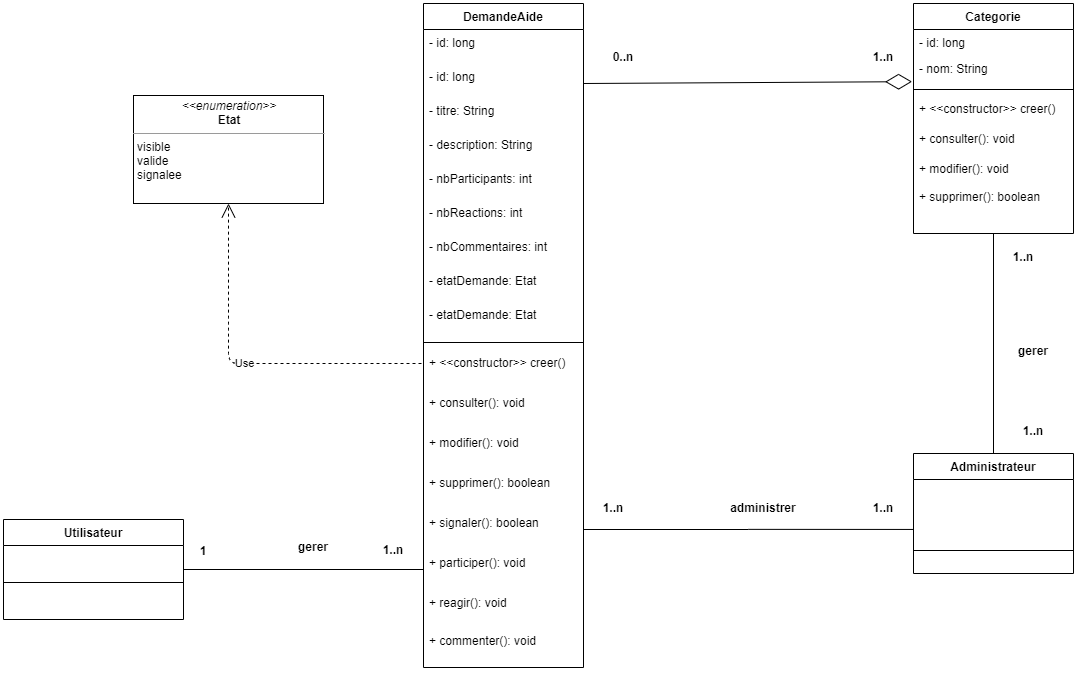

The diagram above was exported from draw.io. Its source (the exported page's mxGraphModel, read from the mxfile embedded in the PNG):
<mxGraphModel dx="2160" dy="619" grid="1" gridSize="10" guides="1" tooltips="1" connect="1" arrows="1" fold="1" page="1" pageScale="1" pageWidth="827" pageHeight="1169" math="0" shadow="0">
  <root>
    <mxCell id="0" />
    <mxCell id="1" parent="0" />
    <mxCell id="yiki1fxbXEHk0Y9cuVrt-13" value="Categorie&#10;" style="swimlane;fontStyle=1;align=center;verticalAlign=top;childLayout=stackLayout;horizontal=1;startSize=26;horizontalStack=0;resizeParent=1;resizeParentMax=0;resizeLast=0;collapsible=1;marginBottom=0;" parent="1" vertex="1">
      <mxGeometry x="600" y="80" width="160" height="230" as="geometry" />
    </mxCell>
    <mxCell id="yiki1fxbXEHk0Y9cuVrt-14" value="- id: long" style="text;strokeColor=none;fillColor=none;align=left;verticalAlign=top;spacingLeft=4;spacingRight=4;overflow=hidden;rotatable=0;points=[[0,0.5],[1,0.5]];portConstraint=eastwest;" parent="yiki1fxbXEHk0Y9cuVrt-13" vertex="1">
      <mxGeometry y="26" width="160" height="26" as="geometry" />
    </mxCell>
    <mxCell id="yiki1fxbXEHk0Y9cuVrt-33" value="- nom: String" style="text;strokeColor=none;fillColor=none;align=left;verticalAlign=top;spacingLeft=4;spacingRight=4;overflow=hidden;rotatable=0;points=[[0,0.5],[1,0.5]];portConstraint=eastwest;" parent="yiki1fxbXEHk0Y9cuVrt-13" vertex="1">
      <mxGeometry y="52" width="160" height="178" as="geometry" />
    </mxCell>
    <mxCell id="HAL83nfFhUHnSn3XfO_1-25" style="edgeStyle=orthogonalEdgeStyle;rounded=0;orthogonalLoop=1;jettySize=auto;html=1;exitX=1;exitY=0.5;exitDx=0;exitDy=0;endArrow=none;endFill=0;" edge="1" parent="1" source="yiki1fxbXEHk0Y9cuVrt-1" target="HAL83nfFhUHnSn3XfO_1-17">
      <mxGeometry relative="1" as="geometry" />
    </mxCell>
    <mxCell id="yiki1fxbXEHk0Y9cuVrt-1" value="Utilisateur" style="swimlane;fontStyle=1;align=center;verticalAlign=top;childLayout=stackLayout;horizontal=1;startSize=26;horizontalStack=0;resizeParent=1;resizeParentMax=0;resizeLast=0;collapsible=1;marginBottom=0;" parent="1" vertex="1">
      <mxGeometry x="-310" y="596" width="180" height="100" as="geometry" />
    </mxCell>
    <mxCell id="yiki1fxbXEHk0Y9cuVrt-3" value="" style="line;strokeWidth=1;fillColor=none;align=left;verticalAlign=middle;spacingTop=-1;spacingLeft=3;spacingRight=3;rotatable=0;labelPosition=right;points=[];portConstraint=eastwest;" parent="yiki1fxbXEHk0Y9cuVrt-1" vertex="1">
      <mxGeometry y="26" width="180" height="74" as="geometry" />
    </mxCell>
    <mxCell id="yiki1fxbXEHk0Y9cuVrt-38" style="edgeStyle=none;rounded=0;orthogonalLoop=1;jettySize=auto;html=1;endArrow=none;endFill=0;" parent="1" source="yiki1fxbXEHk0Y9cuVrt-5" target="yiki1fxbXEHk0Y9cuVrt-33" edge="1">
      <mxGeometry relative="1" as="geometry" />
    </mxCell>
    <mxCell id="yiki1fxbXEHk0Y9cuVrt-5" value="Administrateur" style="swimlane;fontStyle=1;align=center;verticalAlign=top;childLayout=stackLayout;horizontal=1;startSize=26;horizontalStack=0;resizeParent=1;resizeParentMax=0;resizeLast=0;collapsible=1;marginBottom=0;" parent="1" vertex="1">
      <mxGeometry x="600" y="530" width="160" height="120" as="geometry" />
    </mxCell>
    <mxCell id="yiki1fxbXEHk0Y9cuVrt-9" value="DemandeAide" style="swimlane;fontStyle=1;align=center;verticalAlign=top;childLayout=stackLayout;horizontal=1;startSize=26;horizontalStack=0;resizeParent=1;resizeParentMax=0;resizeLast=0;collapsible=1;marginBottom=0;" parent="1" vertex="1">
      <mxGeometry x="110" y="80" width="160" height="664" as="geometry" />
    </mxCell>
    <mxCell id="HAL83nfFhUHnSn3XfO_1-18" value="- id: long&#10;&#10;" style="text;strokeColor=none;fillColor=none;align=left;verticalAlign=top;spacingLeft=4;spacingRight=4;overflow=hidden;rotatable=0;points=[[0,0.5],[1,0.5]];portConstraint=eastwest;" vertex="1" parent="yiki1fxbXEHk0Y9cuVrt-9">
      <mxGeometry y="26" width="160" height="34" as="geometry" />
    </mxCell>
    <mxCell id="yiki1fxbXEHk0Y9cuVrt-10" value="- id: long&#10;&#10;" style="text;strokeColor=none;fillColor=none;align=left;verticalAlign=top;spacingLeft=4;spacingRight=4;overflow=hidden;rotatable=0;points=[[0,0.5],[1,0.5]];portConstraint=eastwest;" parent="yiki1fxbXEHk0Y9cuVrt-9" vertex="1">
      <mxGeometry y="60" width="160" height="34" as="geometry" />
    </mxCell>
    <mxCell id="yiki1fxbXEHk0Y9cuVrt-25" value="- titre: String&#10;&#10;" style="text;strokeColor=none;fillColor=none;align=left;verticalAlign=top;spacingLeft=4;spacingRight=4;overflow=hidden;rotatable=0;points=[[0,0.5],[1,0.5]];portConstraint=eastwest;" parent="yiki1fxbXEHk0Y9cuVrt-9" vertex="1">
      <mxGeometry y="94" width="160" height="34" as="geometry" />
    </mxCell>
    <mxCell id="yiki1fxbXEHk0Y9cuVrt-28" value="- description: String&#10;&#10;" style="text;strokeColor=none;fillColor=none;align=left;verticalAlign=top;spacingLeft=4;spacingRight=4;overflow=hidden;rotatable=0;points=[[0,0.5],[1,0.5]];portConstraint=eastwest;" parent="yiki1fxbXEHk0Y9cuVrt-9" vertex="1">
      <mxGeometry y="128" width="160" height="34" as="geometry" />
    </mxCell>
    <mxCell id="yiki1fxbXEHk0Y9cuVrt-26" value="- nbParticipants: int&#10;&#10;" style="text;strokeColor=none;fillColor=none;align=left;verticalAlign=top;spacingLeft=4;spacingRight=4;overflow=hidden;rotatable=0;points=[[0,0.5],[1,0.5]];portConstraint=eastwest;" parent="yiki1fxbXEHk0Y9cuVrt-9" vertex="1">
      <mxGeometry y="162" width="160" height="34" as="geometry" />
    </mxCell>
    <mxCell id="yiki1fxbXEHk0Y9cuVrt-27" value="- nbReactions: int&#10;&#10;" style="text;strokeColor=none;fillColor=none;align=left;verticalAlign=top;spacingLeft=4;spacingRight=4;overflow=hidden;rotatable=0;points=[[0,0.5],[1,0.5]];portConstraint=eastwest;" parent="yiki1fxbXEHk0Y9cuVrt-9" vertex="1">
      <mxGeometry y="196" width="160" height="34" as="geometry" />
    </mxCell>
    <mxCell id="HAL83nfFhUHnSn3XfO_1-15" value="- nbCommentaires: int&#10;&#10;" style="text;strokeColor=none;fillColor=none;align=left;verticalAlign=top;spacingLeft=4;spacingRight=4;overflow=hidden;rotatable=0;points=[[0,0.5],[1,0.5]];portConstraint=eastwest;" vertex="1" parent="yiki1fxbXEHk0Y9cuVrt-9">
      <mxGeometry y="230" width="160" height="34" as="geometry" />
    </mxCell>
    <mxCell id="HAL83nfFhUHnSn3XfO_1-1" value="- etatDemande: Etat&#10;&#10;" style="text;strokeColor=none;fillColor=none;align=left;verticalAlign=top;spacingLeft=4;spacingRight=4;overflow=hidden;rotatable=0;points=[[0,0.5],[1,0.5]];portConstraint=eastwest;" vertex="1" parent="yiki1fxbXEHk0Y9cuVrt-9">
      <mxGeometry y="264" width="160" height="34" as="geometry" />
    </mxCell>
    <mxCell id="HAL83nfFhUHnSn3XfO_1-5" value="- etatDemande: Etat&#10;&#10;" style="text;strokeColor=none;fillColor=none;align=left;verticalAlign=top;spacingLeft=4;spacingRight=4;overflow=hidden;rotatable=0;points=[[0,0.5],[1,0.5]];portConstraint=eastwest;" vertex="1" parent="yiki1fxbXEHk0Y9cuVrt-9">
      <mxGeometry y="298" width="160" height="34" as="geometry" />
    </mxCell>
    <mxCell id="yiki1fxbXEHk0Y9cuVrt-11" value="" style="line;strokeWidth=1;fillColor=none;align=left;verticalAlign=middle;spacingTop=-1;spacingLeft=3;spacingRight=3;rotatable=0;labelPosition=right;points=[];portConstraint=eastwest;" parent="yiki1fxbXEHk0Y9cuVrt-9" vertex="1">
      <mxGeometry y="332" width="160" height="14" as="geometry" />
    </mxCell>
    <mxCell id="yiki1fxbXEHk0Y9cuVrt-12" value="+ &lt;&lt;constructor&gt;&gt; creer()" style="text;strokeColor=none;fillColor=none;align=left;verticalAlign=top;spacingLeft=4;spacingRight=4;overflow=hidden;rotatable=0;points=[[0,0.5],[1,0.5]];portConstraint=eastwest;" parent="yiki1fxbXEHk0Y9cuVrt-9" vertex="1">
      <mxGeometry y="346" width="160" height="40" as="geometry" />
    </mxCell>
    <mxCell id="yiki1fxbXEHk0Y9cuVrt-29" value="+ consulter(): void" style="text;strokeColor=none;fillColor=none;align=left;verticalAlign=top;spacingLeft=4;spacingRight=4;overflow=hidden;rotatable=0;points=[[0,0.5],[1,0.5]];portConstraint=eastwest;" parent="yiki1fxbXEHk0Y9cuVrt-9" vertex="1">
      <mxGeometry y="386" width="160" height="40" as="geometry" />
    </mxCell>
    <mxCell id="yiki1fxbXEHk0Y9cuVrt-30" value="+ modifier(): void" style="text;strokeColor=none;fillColor=none;align=left;verticalAlign=top;spacingLeft=4;spacingRight=4;overflow=hidden;rotatable=0;points=[[0,0.5],[1,0.5]];portConstraint=eastwest;" parent="yiki1fxbXEHk0Y9cuVrt-9" vertex="1">
      <mxGeometry y="426" width="160" height="40" as="geometry" />
    </mxCell>
    <mxCell id="yiki1fxbXEHk0Y9cuVrt-31" value="+ supprimer(): boolean" style="text;strokeColor=none;fillColor=none;align=left;verticalAlign=top;spacingLeft=4;spacingRight=4;overflow=hidden;rotatable=0;points=[[0,0.5],[1,0.5]];portConstraint=eastwest;" parent="yiki1fxbXEHk0Y9cuVrt-9" vertex="1">
      <mxGeometry y="466" width="160" height="40" as="geometry" />
    </mxCell>
    <mxCell id="yiki1fxbXEHk0Y9cuVrt-32" value="+ signaler(): boolean" style="text;strokeColor=none;fillColor=none;align=left;verticalAlign=top;spacingLeft=4;spacingRight=4;overflow=hidden;rotatable=0;points=[[0,0.5],[1,0.5]];portConstraint=eastwest;" parent="yiki1fxbXEHk0Y9cuVrt-9" vertex="1">
      <mxGeometry y="506" width="160" height="40" as="geometry" />
    </mxCell>
    <mxCell id="HAL83nfFhUHnSn3XfO_1-17" value="+ participer(): void" style="text;strokeColor=none;fillColor=none;align=left;verticalAlign=top;spacingLeft=4;spacingRight=4;overflow=hidden;rotatable=0;points=[[0,0.5],[1,0.5]];portConstraint=eastwest;" vertex="1" parent="yiki1fxbXEHk0Y9cuVrt-9">
      <mxGeometry y="546" width="160" height="40" as="geometry" />
    </mxCell>
    <mxCell id="HAL83nfFhUHnSn3XfO_1-16" value="+ reagir(): void" style="text;strokeColor=none;fillColor=none;align=left;verticalAlign=top;spacingLeft=4;spacingRight=4;overflow=hidden;rotatable=0;points=[[0,0.5],[1,0.5]];portConstraint=eastwest;" vertex="1" parent="yiki1fxbXEHk0Y9cuVrt-9">
      <mxGeometry y="586" width="160" height="38" as="geometry" />
    </mxCell>
    <mxCell id="ppstnpnOeaMrn1vZbRWR-1" value="+ commenter(): void" style="text;strokeColor=none;fillColor=none;align=left;verticalAlign=top;spacingLeft=4;spacingRight=4;overflow=hidden;rotatable=0;points=[[0,0.5],[1,0.5]];portConstraint=eastwest;" parent="yiki1fxbXEHk0Y9cuVrt-9" vertex="1">
      <mxGeometry y="624" width="160" height="40" as="geometry" />
    </mxCell>
    <mxCell id="yiki1fxbXEHk0Y9cuVrt-34" value="+ &lt;&lt;constructor&gt;&gt; creer()" style="text;strokeColor=none;fillColor=none;align=left;verticalAlign=top;spacingLeft=4;spacingRight=4;overflow=hidden;rotatable=0;points=[[0,0.5],[1,0.5]];portConstraint=eastwest;" parent="1" vertex="1">
      <mxGeometry x="600" y="172" width="160" height="30" as="geometry" />
    </mxCell>
    <mxCell id="yiki1fxbXEHk0Y9cuVrt-35" value="+ consulter(): void" style="text;strokeColor=none;fillColor=none;align=left;verticalAlign=top;spacingLeft=4;spacingRight=4;overflow=hidden;rotatable=0;points=[[0,0.5],[1,0.5]];portConstraint=eastwest;" parent="1" vertex="1">
      <mxGeometry x="600" y="202" width="160" height="30" as="geometry" />
    </mxCell>
    <mxCell id="yiki1fxbXEHk0Y9cuVrt-36" value="+ modifier(): void" style="text;strokeColor=none;fillColor=none;align=left;verticalAlign=top;spacingLeft=4;spacingRight=4;overflow=hidden;rotatable=0;points=[[0,0.5],[1,0.5]];portConstraint=eastwest;" parent="1" vertex="1">
      <mxGeometry x="600" y="232" width="160" height="35" as="geometry" />
    </mxCell>
    <mxCell id="yiki1fxbXEHk0Y9cuVrt-37" value="+ supprimer(): boolean" style="text;strokeColor=none;fillColor=none;align=left;verticalAlign=top;spacingLeft=4;spacingRight=4;overflow=hidden;rotatable=0;points=[[0,0.5],[1,0.5]];portConstraint=eastwest;" parent="1" vertex="1">
      <mxGeometry x="600" y="260" width="160" height="30" as="geometry" />
    </mxCell>
    <mxCell id="yiki1fxbXEHk0Y9cuVrt-15" value="" style="line;strokeWidth=1;fillColor=none;align=left;verticalAlign=middle;spacingTop=-1;spacingLeft=3;spacingRight=3;rotatable=0;labelPosition=right;points=[];portConstraint=eastwest;" parent="1" vertex="1">
      <mxGeometry x="600" y="160" width="160" height="12" as="geometry" />
    </mxCell>
    <mxCell id="yiki1fxbXEHk0Y9cuVrt-7" value="" style="line;strokeWidth=1;fillColor=none;align=left;verticalAlign=middle;spacingTop=-1;spacingLeft=3;spacingRight=3;rotatable=0;labelPosition=right;points=[];portConstraint=eastwest;" parent="1" vertex="1">
      <mxGeometry x="600" y="590" width="160" height="74" as="geometry" />
    </mxCell>
    <mxCell id="ppstnpnOeaMrn1vZbRWR-3" value="1..n" style="text;align=center;fontStyle=1;verticalAlign=middle;spacingLeft=3;spacingRight=3;strokeColor=none;rotatable=0;points=[[0,0.5],[1,0.5]];portConstraint=eastwest;" parent="1" vertex="1">
      <mxGeometry x="530" y="120" width="80" height="26" as="geometry" />
    </mxCell>
    <mxCell id="ppstnpnOeaMrn1vZbRWR-4" value="0..n" style="text;align=center;fontStyle=1;verticalAlign=middle;spacingLeft=3;spacingRight=3;strokeColor=none;rotatable=0;points=[[0,0.5],[1,0.5]];portConstraint=eastwest;" parent="1" vertex="1">
      <mxGeometry x="270" y="120" width="80" height="26" as="geometry" />
    </mxCell>
    <mxCell id="ppstnpnOeaMrn1vZbRWR-5" value="administrer" style="text;align=center;fontStyle=1;verticalAlign=middle;spacingLeft=3;spacingRight=3;strokeColor=none;rotatable=0;points=[[0,0.5],[1,0.5]];portConstraint=eastwest;" parent="1" vertex="1">
      <mxGeometry x="410" y="570.65" width="80" height="26" as="geometry" />
    </mxCell>
    <mxCell id="ppstnpnOeaMrn1vZbRWR-6" value="1..n" style="text;align=center;fontStyle=1;verticalAlign=middle;spacingLeft=3;spacingRight=3;strokeColor=none;rotatable=0;points=[[0,0.5],[1,0.5]];portConstraint=eastwest;" parent="1" vertex="1">
      <mxGeometry x="260" y="570.65" width="80" height="26" as="geometry" />
    </mxCell>
    <mxCell id="ppstnpnOeaMrn1vZbRWR-7" value="1..n" style="text;align=center;fontStyle=1;verticalAlign=middle;spacingLeft=3;spacingRight=3;strokeColor=none;rotatable=0;points=[[0,0.5],[1,0.5]];portConstraint=eastwest;" parent="1" vertex="1">
      <mxGeometry x="530" y="570.65" width="80" height="26" as="geometry" />
    </mxCell>
    <mxCell id="ppstnpnOeaMrn1vZbRWR-8" value="gerer" style="text;align=center;fontStyle=1;verticalAlign=middle;spacingLeft=3;spacingRight=3;strokeColor=none;rotatable=0;points=[[0,0.5],[1,0.5]];portConstraint=eastwest;" parent="1" vertex="1">
      <mxGeometry x="-40" y="610" width="80" height="26" as="geometry" />
    </mxCell>
    <mxCell id="ppstnpnOeaMrn1vZbRWR-9" value="1..n" style="text;align=center;fontStyle=1;verticalAlign=middle;spacingLeft=3;spacingRight=3;strokeColor=none;rotatable=0;points=[[0,0.5],[1,0.5]];portConstraint=eastwest;" parent="1" vertex="1">
      <mxGeometry x="40" y="610" width="80" height="32" as="geometry" />
    </mxCell>
    <mxCell id="ppstnpnOeaMrn1vZbRWR-10" value="1" style="text;align=center;fontStyle=1;verticalAlign=middle;spacingLeft=3;spacingRight=3;strokeColor=none;rotatable=0;points=[[0,0.5],[1,0.5]];portConstraint=eastwest;" parent="1" vertex="1">
      <mxGeometry x="-150" y="614" width="80" height="26" as="geometry" />
    </mxCell>
    <mxCell id="HAL83nfFhUHnSn3XfO_1-3" value="&lt;p style=&quot;margin: 0px ; margin-top: 4px ; text-align: center&quot;&gt;&lt;i&gt;&amp;lt;&amp;lt;enumeration&amp;gt;&amp;gt;&lt;/i&gt;&lt;br&gt;&lt;b&gt;Etat&lt;/b&gt;&lt;/p&gt;&lt;hr size=&quot;1&quot;&gt;&lt;p style=&quot;margin: 0px ; margin-left: 4px&quot;&gt;visible&lt;/p&gt;&lt;p style=&quot;margin: 0px ; margin-left: 4px&quot;&gt;valide&lt;/p&gt;&lt;p style=&quot;margin: 0px ; margin-left: 4px&quot;&gt;signalee&lt;/p&gt;" style="verticalAlign=top;align=left;overflow=fill;fontSize=12;fontFamily=Helvetica;html=1;" vertex="1" parent="1">
      <mxGeometry x="-180" y="172" width="190" height="108" as="geometry" />
    </mxCell>
    <mxCell id="HAL83nfFhUHnSn3XfO_1-4" value="Use" style="endArrow=open;endSize=12;dashed=1;html=1;entryX=0.5;entryY=1;entryDx=0;entryDy=0;" edge="1" parent="1" target="HAL83nfFhUHnSn3XfO_1-3">
      <mxGeometry width="160" relative="1" as="geometry">
        <mxPoint x="108" y="440" as="sourcePoint" />
        <mxPoint x="10" y="400" as="targetPoint" />
        <Array as="points">
          <mxPoint x="-85" y="440" />
          <mxPoint x="-85" y="400" />
        </Array>
      </mxGeometry>
    </mxCell>
    <mxCell id="HAL83nfFhUHnSn3XfO_1-11" value="" style="endArrow=diamondThin;endFill=0;endSize=24;html=1;entryX=-0.009;entryY=0.147;entryDx=0;entryDy=0;entryPerimeter=0;" edge="1" parent="1" target="yiki1fxbXEHk0Y9cuVrt-33">
      <mxGeometry width="160" relative="1" as="geometry">
        <mxPoint x="270" y="160" as="sourcePoint" />
        <mxPoint x="430" y="160" as="targetPoint" />
      </mxGeometry>
    </mxCell>
    <mxCell id="HAL83nfFhUHnSn3XfO_1-12" value="gerer" style="text;align=center;fontStyle=1;verticalAlign=middle;spacingLeft=3;spacingRight=3;strokeColor=none;rotatable=0;points=[[0,0.5],[1,0.5]];portConstraint=eastwest;" vertex="1" parent="1">
      <mxGeometry x="680" y="414" width="80" height="26" as="geometry" />
    </mxCell>
    <mxCell id="HAL83nfFhUHnSn3XfO_1-13" value="1..n" style="text;align=center;fontStyle=1;verticalAlign=middle;spacingLeft=3;spacingRight=3;strokeColor=none;rotatable=0;points=[[0,0.5],[1,0.5]];portConstraint=eastwest;" vertex="1" parent="1">
      <mxGeometry x="680" y="494" width="80" height="26" as="geometry" />
    </mxCell>
    <mxCell id="HAL83nfFhUHnSn3XfO_1-14" value="1..n" style="text;align=center;fontStyle=1;verticalAlign=middle;spacingLeft=3;spacingRight=3;strokeColor=none;rotatable=0;points=[[0,0.5],[1,0.5]];portConstraint=eastwest;" vertex="1" parent="1">
      <mxGeometry x="670" y="320" width="80" height="26" as="geometry" />
    </mxCell>
    <mxCell id="HAL83nfFhUHnSn3XfO_1-23" style="edgeStyle=orthogonalEdgeStyle;rounded=0;orthogonalLoop=1;jettySize=auto;html=1;exitX=1;exitY=0.5;exitDx=0;exitDy=0;endArrow=none;endFill=0;" edge="1" parent="1" source="yiki1fxbXEHk0Y9cuVrt-32">
      <mxGeometry relative="1" as="geometry">
        <mxPoint x="600" y="605.9411764705883" as="targetPoint" />
      </mxGeometry>
    </mxCell>
  </root>
</mxGraphModel>